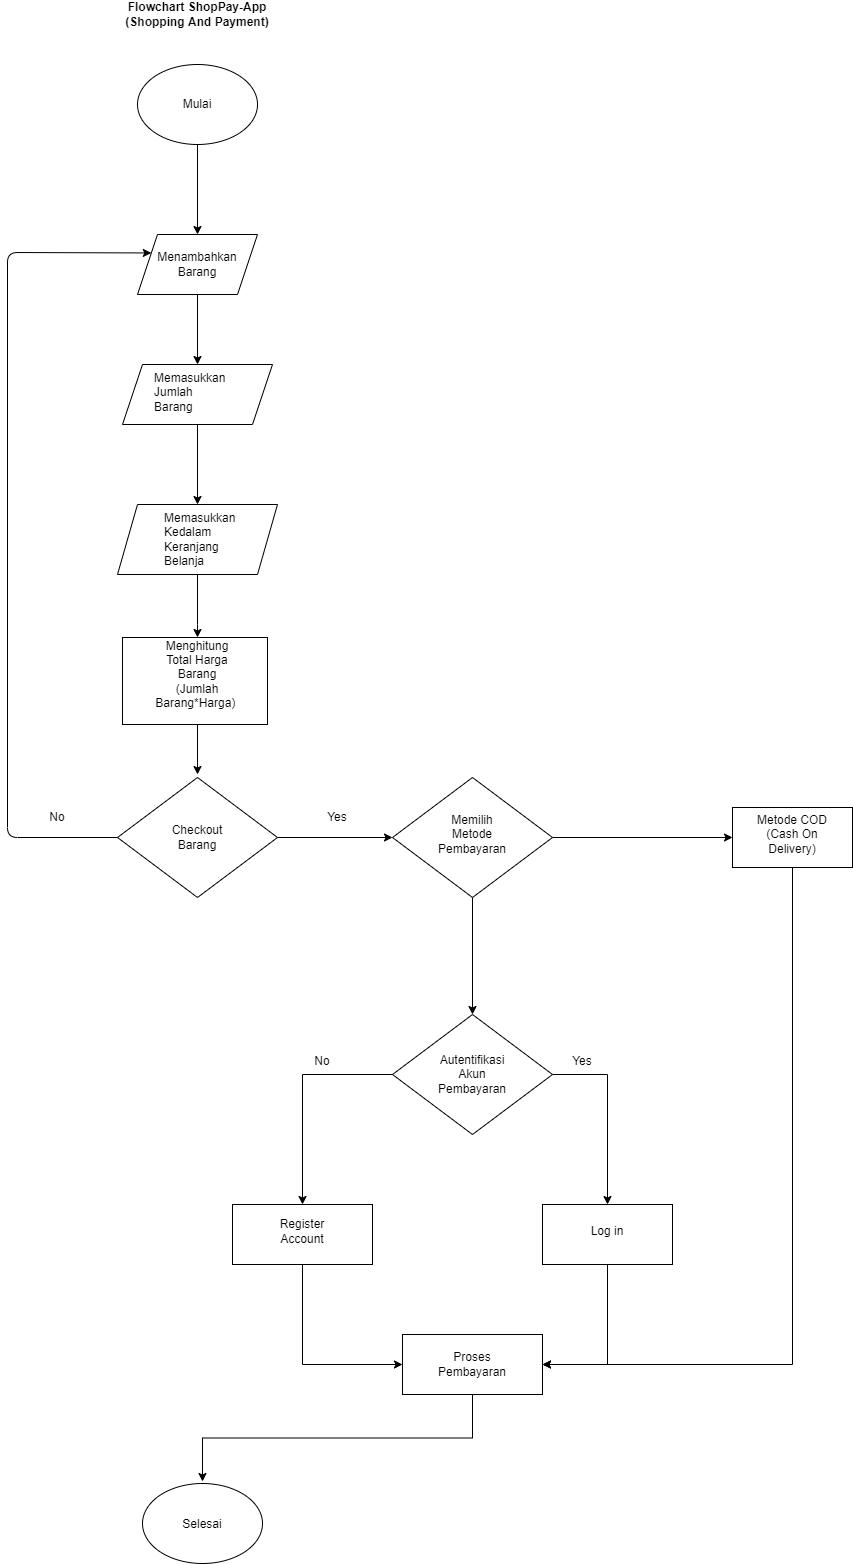

The diagram above was exported from draw.io. Its source (the exported page's mxGraphModel, read from the mxfile embedded in the PNG):
<mxGraphModel dx="182" dy="566" grid="1" gridSize="10" guides="1" tooltips="1" connect="1" arrows="1" fold="1" page="1" pageScale="1" pageWidth="850" pageHeight="1100" math="0" shadow="0">
  <root>
    <mxCell id="0" />
    <mxCell id="1" parent="0" />
    <mxCell id="48" value="" style="ellipse;whiteSpace=wrap;html=1;" vertex="1" parent="1">
      <mxGeometry x="220" y="160" width="120" height="80" as="geometry" />
    </mxCell>
    <mxCell id="49" value="" style="ellipse;whiteSpace=wrap;html=1;" vertex="1" parent="1">
      <mxGeometry x="225" y="1579" width="120" height="80" as="geometry" />
    </mxCell>
    <mxCell id="50" style="edgeStyle=orthogonalEdgeStyle;rounded=0;orthogonalLoop=1;jettySize=auto;html=1;exitX=0.5;exitY=1;exitDx=0;exitDy=0;entryX=0.5;entryY=0;entryDx=0;entryDy=0;" edge="1" parent="1" source="51" target="53">
      <mxGeometry relative="1" as="geometry" />
    </mxCell>
    <mxCell id="51" value="" style="shape=parallelogram;perimeter=parallelogramPerimeter;whiteSpace=wrap;html=1;fixedSize=1;" vertex="1" parent="1">
      <mxGeometry x="220" y="330" width="120" height="60" as="geometry" />
    </mxCell>
    <mxCell id="52" style="edgeStyle=orthogonalEdgeStyle;rounded=0;orthogonalLoop=1;jettySize=auto;html=1;exitX=0.5;exitY=1;exitDx=0;exitDy=0;entryX=0.5;entryY=0;entryDx=0;entryDy=0;" edge="1" parent="1" source="53" target="72">
      <mxGeometry relative="1" as="geometry" />
    </mxCell>
    <mxCell id="53" value="" style="shape=parallelogram;perimeter=parallelogramPerimeter;whiteSpace=wrap;html=1;fixedSize=1;" vertex="1" parent="1">
      <mxGeometry x="205" y="460" width="150" height="60" as="geometry" />
    </mxCell>
    <mxCell id="54" style="edgeStyle=orthogonalEdgeStyle;rounded=0;orthogonalLoop=1;jettySize=auto;html=1;exitX=0.5;exitY=1;exitDx=0;exitDy=0;" edge="1" parent="1" source="55">
      <mxGeometry relative="1" as="geometry">
        <mxPoint x="280" y="870" as="targetPoint" />
        <Array as="points">
          <mxPoint x="280" y="820" />
        </Array>
      </mxGeometry>
    </mxCell>
    <mxCell id="55" value="" style="rounded=0;whiteSpace=wrap;html=1;" vertex="1" parent="1">
      <mxGeometry x="205" y="733" width="145" height="87" as="geometry" />
    </mxCell>
    <mxCell id="56" style="edgeStyle=orthogonalEdgeStyle;rounded=0;orthogonalLoop=1;jettySize=auto;html=1;exitX=1;exitY=0.5;exitDx=0;exitDy=0;entryX=0;entryY=0.5;entryDx=0;entryDy=0;" edge="1" parent="1" source="57" target="88">
      <mxGeometry relative="1" as="geometry" />
    </mxCell>
    <mxCell id="57" value="" style="rhombus;whiteSpace=wrap;html=1;" vertex="1" parent="1">
      <mxGeometry x="200" y="873" width="160" height="120" as="geometry" />
    </mxCell>
    <mxCell id="58" style="edgeStyle=orthogonalEdgeStyle;rounded=0;orthogonalLoop=1;jettySize=auto;html=1;exitX=1;exitY=0.5;exitDx=0;exitDy=0;" edge="1" parent="1" source="60" target="64">
      <mxGeometry relative="1" as="geometry" />
    </mxCell>
    <mxCell id="59" style="edgeStyle=orthogonalEdgeStyle;rounded=0;orthogonalLoop=1;jettySize=auto;html=1;exitX=0;exitY=0.5;exitDx=0;exitDy=0;entryX=0.5;entryY=0;entryDx=0;entryDy=0;" edge="1" parent="1" source="60" target="62">
      <mxGeometry relative="1" as="geometry" />
    </mxCell>
    <mxCell id="60" value="" style="rhombus;whiteSpace=wrap;html=1;" vertex="1" parent="1">
      <mxGeometry x="475" y="1110" width="160" height="120" as="geometry" />
    </mxCell>
    <mxCell id="61" style="edgeStyle=orthogonalEdgeStyle;rounded=0;orthogonalLoop=1;jettySize=auto;html=1;exitX=0.5;exitY=1;exitDx=0;exitDy=0;entryX=0;entryY=0.5;entryDx=0;entryDy=0;" edge="1" parent="1" source="62" target="66">
      <mxGeometry relative="1" as="geometry" />
    </mxCell>
    <mxCell id="62" value="" style="rounded=0;whiteSpace=wrap;html=1;" vertex="1" parent="1">
      <mxGeometry x="315" y="1300" width="140" height="60" as="geometry" />
    </mxCell>
    <mxCell id="63" style="edgeStyle=orthogonalEdgeStyle;rounded=0;orthogonalLoop=1;jettySize=auto;html=1;exitX=0.5;exitY=1;exitDx=0;exitDy=0;entryX=1;entryY=0.5;entryDx=0;entryDy=0;" edge="1" parent="1" source="64" target="66">
      <mxGeometry relative="1" as="geometry" />
    </mxCell>
    <mxCell id="64" value="" style="rounded=0;whiteSpace=wrap;html=1;" vertex="1" parent="1">
      <mxGeometry x="625" y="1300" width="130" height="60" as="geometry" />
    </mxCell>
    <mxCell id="65" style="edgeStyle=orthogonalEdgeStyle;rounded=0;orthogonalLoop=1;jettySize=auto;html=1;exitX=0.5;exitY=1;exitDx=0;exitDy=0;" edge="1" parent="1" source="66">
      <mxGeometry relative="1" as="geometry">
        <mxPoint x="285" y="1577" as="targetPoint" />
      </mxGeometry>
    </mxCell>
    <mxCell id="66" value="" style="rounded=0;whiteSpace=wrap;html=1;" vertex="1" parent="1">
      <mxGeometry x="485" y="1430" width="140" height="60" as="geometry" />
    </mxCell>
    <mxCell id="67" value="Mulai&lt;span style=&quot;color: rgba(0 , 0 , 0 , 0) ; font-family: monospace ; font-size: 0px&quot;&gt;%3CmxGraphModel%3E%3Croot%3E%3CmxCell%20id%3D%220%22%2F%3E%3CmxCell%20id%3D%221%22%20parent%3D%220%22%2F%3E%3CmxCell%20id%3D%222%22%20value%3D%22%22%20style%3D%22rounded%3D0%3BwhiteSpace%3Dwrap%3Bhtml%3D1%3B%22%20vertex%3D%221%22%20parent%3D%221%22%3E%3CmxGeometry%20x%3D%22430%22%20y%3D%221010%22%20width%3D%22140%22%20height%3D%2260%22%20as%3D%22geometry%22%2F%3E%3C%2FmxCell%3E%3C%2Froot%3E%3C%2FmxGraphModel%3E&lt;/span&gt;" style="text;html=1;strokeColor=none;fillColor=none;align=center;verticalAlign=middle;whiteSpace=wrap;rounded=0;" vertex="1" parent="1">
      <mxGeometry x="260" y="190" width="40" height="20" as="geometry" />
    </mxCell>
    <mxCell id="68" value="Selesai" style="text;html=1;strokeColor=none;fillColor=none;align=center;verticalAlign=middle;whiteSpace=wrap;rounded=0;" vertex="1" parent="1">
      <mxGeometry x="265" y="1610" width="40" height="20" as="geometry" />
    </mxCell>
    <mxCell id="69" value="Menambahkan&lt;br&gt;Barang" style="text;html=1;strokeColor=none;fillColor=none;align=center;verticalAlign=middle;whiteSpace=wrap;rounded=0;" vertex="1" parent="1">
      <mxGeometry x="260" y="350" width="40" height="20" as="geometry" />
    </mxCell>
    <mxCell id="70" value="&lt;div&gt;&lt;span style=&quot;font-family: &amp;#34;helvetica&amp;#34;&quot;&gt;Memasukkan Jumlah&lt;/span&gt;&lt;/div&gt;&lt;span style=&quot;font-family: &amp;#34;helvetica&amp;#34; ; font-size: 12px ; font-style: normal ; font-weight: 400 ; letter-spacing: normal ; text-indent: 0px ; text-transform: none ; word-spacing: 0px ; background-color: rgb(248 , 249 , 250) ; display: inline ; float: none&quot;&gt;&lt;div&gt;Barang&lt;/div&gt;&lt;/span&gt;" style="text;whiteSpace=wrap;html=1;align=left;" vertex="1" parent="1">
      <mxGeometry x="235" y="460" width="90" height="30" as="geometry" />
    </mxCell>
    <mxCell id="71" style="edgeStyle=orthogonalEdgeStyle;rounded=0;orthogonalLoop=1;jettySize=auto;html=1;exitX=0.5;exitY=1;exitDx=0;exitDy=0;" edge="1" parent="1" source="72" target="55">
      <mxGeometry relative="1" as="geometry">
        <Array as="points">
          <mxPoint x="280" y="720" />
          <mxPoint x="280" y="720" />
        </Array>
      </mxGeometry>
    </mxCell>
    <mxCell id="72" value="" style="shape=parallelogram;perimeter=parallelogramPerimeter;whiteSpace=wrap;html=1;fixedSize=1;" vertex="1" parent="1">
      <mxGeometry x="200" y="600" width="160" height="70" as="geometry" />
    </mxCell>
    <mxCell id="73" value="&lt;div&gt;&lt;span style=&quot;font-family: &amp;#34;helvetica&amp;#34;&quot;&gt;Memasukkan Kedalam Keranjang Belanja&lt;/span&gt;&lt;/div&gt;&lt;span style=&quot;color: rgb(0 , 0 , 0) ; font-family: &amp;#34;helvetica&amp;#34; ; font-size: 12px ; font-style: normal ; font-weight: 400 ; letter-spacing: normal ; text-indent: 0px ; text-transform: none ; word-spacing: 0px ; background-color: rgb(248 , 249 , 250) ; display: inline ; float: none&quot;&gt;&lt;br&gt;&lt;/span&gt;" style="text;whiteSpace=wrap;html=1;align=left;" vertex="1" parent="1">
      <mxGeometry x="245" y="600" width="90" height="30" as="geometry" />
    </mxCell>
    <mxCell id="74" value="Menghitung Total Harga Barang&lt;br&gt;(Jumlah Barang*Harga)&amp;nbsp;" style="text;html=1;strokeColor=none;fillColor=none;align=center;verticalAlign=middle;whiteSpace=wrap;rounded=0;" vertex="1" parent="1">
      <mxGeometry x="235" y="760" width="90" height="20" as="geometry" />
    </mxCell>
    <mxCell id="75" value="Checkout Barang" style="text;html=1;strokeColor=none;fillColor=none;align=center;verticalAlign=middle;whiteSpace=wrap;rounded=0;" vertex="1" parent="1">
      <mxGeometry x="260" y="923" width="40" height="20" as="geometry" />
    </mxCell>
    <mxCell id="76" value="" style="endArrow=classic;html=1;exitX=0.5;exitY=1;exitDx=0;exitDy=0;entryX=0.5;entryY=0;entryDx=0;entryDy=0;" edge="1" parent="1" source="48" target="51">
      <mxGeometry width="50" height="50" relative="1" as="geometry">
        <mxPoint x="350" y="290" as="sourcePoint" />
        <mxPoint x="400" y="240" as="targetPoint" />
      </mxGeometry>
    </mxCell>
    <mxCell id="77" value="" style="endArrow=classic;html=1;exitX=0;exitY=0.5;exitDx=0;exitDy=0;entryX=0;entryY=0.25;entryDx=0;entryDy=0;" edge="1" parent="1" source="57" target="51">
      <mxGeometry width="50" height="50" relative="1" as="geometry">
        <mxPoint x="380" y="810" as="sourcePoint" />
        <mxPoint x="90" y="350" as="targetPoint" />
        <Array as="points">
          <mxPoint x="90" y="933" />
          <mxPoint x="90" y="348" />
        </Array>
      </mxGeometry>
    </mxCell>
    <mxCell id="78" value="Autentifikasi Akun Pembayaran" style="text;html=1;strokeColor=none;fillColor=none;align=center;verticalAlign=middle;whiteSpace=wrap;rounded=0;" vertex="1" parent="1">
      <mxGeometry x="535" y="1160" width="40" height="20" as="geometry" />
    </mxCell>
    <mxCell id="79" value="Register Account" style="text;html=1;strokeColor=none;fillColor=none;align=center;verticalAlign=middle;whiteSpace=wrap;rounded=0;" vertex="1" parent="1">
      <mxGeometry x="365" y="1317" width="40" height="20" as="geometry" />
    </mxCell>
    <mxCell id="80" value="Log in" style="text;html=1;strokeColor=none;fillColor=none;align=center;verticalAlign=middle;whiteSpace=wrap;rounded=0;" vertex="1" parent="1">
      <mxGeometry x="670" y="1317" width="40" height="20" as="geometry" />
    </mxCell>
    <mxCell id="81" value="Proses Pembayaran" style="text;html=1;strokeColor=none;fillColor=none;align=center;verticalAlign=middle;whiteSpace=wrap;rounded=0;" vertex="1" parent="1">
      <mxGeometry x="535" y="1450" width="40" height="20" as="geometry" />
    </mxCell>
    <mxCell id="82" value="Yes" style="text;html=1;strokeColor=none;fillColor=none;align=center;verticalAlign=middle;whiteSpace=wrap;rounded=0;" vertex="1" parent="1">
      <mxGeometry x="645" y="1147" width="40" height="20" as="geometry" />
    </mxCell>
    <mxCell id="83" value="Yes" style="text;html=1;strokeColor=none;fillColor=none;align=center;verticalAlign=middle;whiteSpace=wrap;rounded=0;" vertex="1" parent="1">
      <mxGeometry x="400" y="903" width="40" height="20" as="geometry" />
    </mxCell>
    <mxCell id="84" value="No" style="text;html=1;strokeColor=none;fillColor=none;align=center;verticalAlign=middle;whiteSpace=wrap;rounded=0;" vertex="1" parent="1">
      <mxGeometry x="120" y="903" width="40" height="20" as="geometry" />
    </mxCell>
    <mxCell id="85" value="No" style="text;html=1;strokeColor=none;fillColor=none;align=center;verticalAlign=middle;whiteSpace=wrap;rounded=0;" vertex="1" parent="1">
      <mxGeometry x="385" y="1147" width="40" height="20" as="geometry" />
    </mxCell>
    <mxCell id="86" style="edgeStyle=orthogonalEdgeStyle;rounded=0;orthogonalLoop=1;jettySize=auto;html=1;exitX=1;exitY=0.5;exitDx=0;exitDy=0;entryX=0;entryY=0.5;entryDx=0;entryDy=0;" edge="1" parent="1" source="88" target="91">
      <mxGeometry relative="1" as="geometry" />
    </mxCell>
    <mxCell id="87" style="edgeStyle=orthogonalEdgeStyle;rounded=0;orthogonalLoop=1;jettySize=auto;html=1;exitX=0.5;exitY=1;exitDx=0;exitDy=0;entryX=0.5;entryY=0;entryDx=0;entryDy=0;" edge="1" parent="1" source="88" target="60">
      <mxGeometry relative="1" as="geometry">
        <mxPoint x="555" y="1100" as="targetPoint" />
      </mxGeometry>
    </mxCell>
    <mxCell id="88" value="" style="rhombus;whiteSpace=wrap;html=1;" vertex="1" parent="1">
      <mxGeometry x="475" y="873" width="160" height="120" as="geometry" />
    </mxCell>
    <mxCell id="89" value="Memilih Metode Pembayaran" style="text;html=1;strokeColor=none;fillColor=none;align=center;verticalAlign=middle;whiteSpace=wrap;rounded=0;" vertex="1" parent="1">
      <mxGeometry x="535" y="920" width="40" height="20" as="geometry" />
    </mxCell>
    <mxCell id="90" style="edgeStyle=orthogonalEdgeStyle;rounded=0;orthogonalLoop=1;jettySize=auto;html=1;exitX=0.5;exitY=1;exitDx=0;exitDy=0;entryX=1;entryY=0.5;entryDx=0;entryDy=0;" edge="1" parent="1" source="91" target="66">
      <mxGeometry relative="1" as="geometry" />
    </mxCell>
    <mxCell id="91" value="" style="rounded=0;whiteSpace=wrap;html=1;" vertex="1" parent="1">
      <mxGeometry x="815" y="903" width="120" height="60" as="geometry" />
    </mxCell>
    <mxCell id="92" value="Metode COD&lt;br&gt;(Cash On Delivery)" style="text;html=1;strokeColor=none;fillColor=none;align=center;verticalAlign=middle;whiteSpace=wrap;rounded=0;" vertex="1" parent="1">
      <mxGeometry x="835" y="920" width="80" height="20" as="geometry" />
    </mxCell>
    <mxCell id="93" value="Flowchart ShopPay-App&lt;br&gt;(Shopping And Payment)" style="text;html=1;strokeColor=none;fillColor=none;align=center;verticalAlign=middle;whiteSpace=wrap;rounded=0;fontStyle=1" vertex="1" parent="1">
      <mxGeometry x="200" y="100" width="160" height="20" as="geometry" />
    </mxCell>
  </root>
</mxGraphModel>